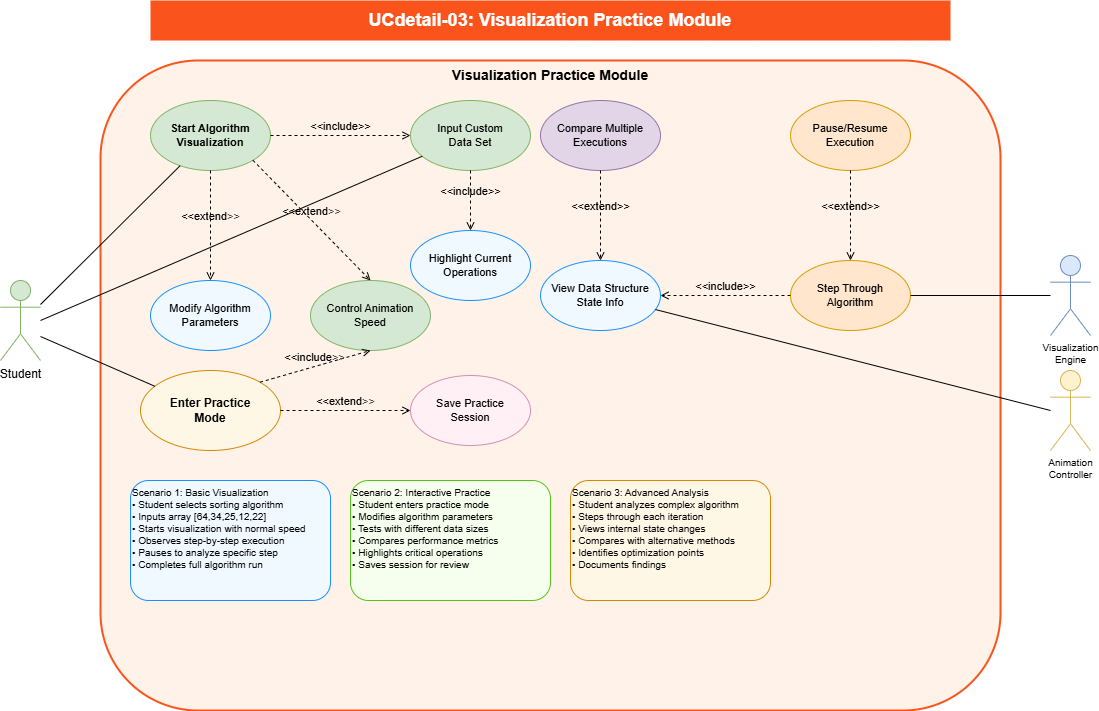

The diagram above was exported from draw.io. Its source (the exported page's mxGraphModel, read from the mxfile embedded in the PNG):
<mxGraphModel dx="526" dy="294" grid="1" gridSize="10" guides="1" tooltips="1" connect="1" arrows="1" fold="1" page="1" pageScale="1" pageWidth="1200" pageHeight="800" math="0" shadow="0">
  <root>
    <mxCell id="0" />
    <mxCell id="1" parent="0" />
    <mxCell id="title" value="UCdetail-03: Visualization Practice Module" style="text;html=1;align=center;verticalAlign=middle;whiteSpace=wrap;rounded=0;fontSize=18;fontStyle=1;fillColor=#fa541c;fontColor=#ffffff" parent="1" vertex="1">
      <mxGeometry x="200" y="20" width="800" height="40" as="geometry" />
    </mxCell>
    <mxCell id="system-boundary" value="Visualization Practice Module" style="rounded=1;whiteSpace=wrap;html=1;fontSize=14;fontStyle=1;fillColor=#fff2e8;strokeColor=#fa541c;strokeWidth=2;verticalAlign=top" parent="1" vertex="1">
      <mxGeometry x="150" y="80" width="900" height="650" as="geometry" />
    </mxCell>
    <mxCell id="student" value="Student" style="shape=umlActor;verticalLabelPosition=bottom;verticalAlign=top;html=1;outlineConnect=0;fontSize=12;fillColor=#d5e8d4;strokeColor=#82b366" parent="1" vertex="1">
      <mxGeometry x="50" y="300" width="40" height="80" as="geometry" />
    </mxCell>
    <mxCell id="visualization-engine" value="Visualization&#10;Engine" style="shape=umlActor;verticalLabelPosition=bottom;verticalAlign=top;html=1;outlineConnect=0;fontSize=10;fillColor=#dae8fc;strokeColor=#6c8ebf" parent="1" vertex="1">
      <mxGeometry x="1100" y="275" width="40" height="80" as="geometry" />
    </mxCell>
    <mxCell id="animation-controller" value="Animation&#10;Controller" style="shape=umlActor;verticalLabelPosition=bottom;verticalAlign=top;html=1;outlineConnect=0;fontSize=10;fillColor=#fff2cc;strokeColor=#d6b656" parent="1" vertex="1">
      <mxGeometry x="1100" y="390" width="40" height="80" as="geometry" />
    </mxCell>
    <mxCell id="start-visualization" value="Start Algorithm&#10;Visualization" style="ellipse;whiteSpace=wrap;html=1;fontSize=11;fillColor=#d5e8d4;strokeColor=#82b366;fontStyle=1" parent="1" vertex="1">
      <mxGeometry x="200" y="120" width="120" height="70" as="geometry" />
    </mxCell>
    <mxCell id="input-data" value="Input Custom&#10;Data Set" style="ellipse;whiteSpace=wrap;html=1;fontSize=11;fillColor=#d5e8d4;strokeColor=#82b366" parent="1" vertex="1">
      <mxGeometry x="460" y="120" width="120" height="70" as="geometry" />
    </mxCell>
    <mxCell id="control-animation" value="Control Animation&#10;Speed" style="ellipse;whiteSpace=wrap;html=1;fontSize=11;fillColor=#d5e8d4;strokeColor=#82b366" parent="1" vertex="1">
      <mxGeometry x="360" y="300" width="120" height="70" as="geometry" />
    </mxCell>
    <mxCell id="step-through" value="Step Through&#10;Algorithm" style="ellipse;whiteSpace=wrap;html=1;fontSize=11;fillColor=#ffe6cc;strokeColor=#d79b00" parent="1" vertex="1">
      <mxGeometry x="840" y="280" width="120" height="70" as="geometry" />
    </mxCell>
    <mxCell id="pause-resume" value="Pause/Resume&#10;Execution" style="ellipse;whiteSpace=wrap;html=1;fontSize=11;fillColor=#ffe6cc;strokeColor=#d79b00" parent="1" vertex="1">
      <mxGeometry x="840" y="120" width="120" height="70" as="geometry" />
    </mxCell>
    <mxCell id="modify-parameters" value="Modify Algorithm&#10;Parameters" style="ellipse;whiteSpace=wrap;html=1;fontSize=11;fillColor=#f0f9ff;strokeColor=#1890ff" parent="1" vertex="1">
      <mxGeometry x="200" y="300" width="120" height="70" as="geometry" />
    </mxCell>
    <mxCell id="highlight-operations" value="Highlight Current&#10;Operations" style="ellipse;whiteSpace=wrap;html=1;fontSize=11;fillColor=#f0f9ff;strokeColor=#1890ff" parent="1" vertex="1">
      <mxGeometry x="460" y="250" width="120" height="70" as="geometry" />
    </mxCell>
    <mxCell id="view-state-info" value="View Data Structure&#10;State Info" style="ellipse;whiteSpace=wrap;html=1;fontSize=11;fillColor=#f0f9ff;strokeColor=#1890ff" parent="1" vertex="1">
      <mxGeometry x="590" y="280" width="120" height="70" as="geometry" />
    </mxCell>
    <mxCell id="compare-executions" value="Compare Multiple&#10;Executions" style="ellipse;whiteSpace=wrap;html=1;fontSize=11;fillColor=#e1d5e7;strokeColor=#9673a6" parent="1" vertex="1">
      <mxGeometry x="590" y="120" width="120" height="70" as="geometry" />
    </mxCell>
    <mxCell id="practice-mode" value="Enter Practice&#10;Mode" style="ellipse;whiteSpace=wrap;html=1;fontSize=12;fillColor=#fff7e6;strokeColor=#d48806;fontStyle=1" parent="1" vertex="1">
      <mxGeometry x="190" y="390" width="140" height="80" as="geometry" />
    </mxCell>
    <mxCell id="save-session" value="Save Practice&#10;Session" style="ellipse;whiteSpace=wrap;html=1;fontSize=11;fillColor=#fff0f6;strokeColor=#d48fb1" parent="1" vertex="1">
      <mxGeometry x="460" y="395" width="120" height="70" as="geometry" />
    </mxCell>
    <mxCell id="scenario-basic" value="Scenario 1: Basic Visualization&#10;• Student selects sorting algorithm&#10;• Inputs array [64,34,25,12,22]&#10;• Starts visualization with normal speed&#10;• Observes step-by-step execution&#10;• Pauses to analyze specific step&#10;• Completes full algorithm run" style="rounded=1;whiteSpace=wrap;html=1;fontSize=10;align=left;verticalAlign=top;fillColor=#f0f9ff;strokeColor=#1890ff" parent="1" vertex="1">
      <mxGeometry x="180" y="500" width="200" height="120" as="geometry" />
    </mxCell>
    <mxCell id="scenario-interactive" value="Scenario 2: Interactive Practice&#10;• Student enters practice mode&#10;• Modifies algorithm parameters&#10;• Tests with different data sizes&#10;• Compares performance metrics&#10;• Highlights critical operations&#10;• Saves session for review" style="rounded=1;whiteSpace=wrap;html=1;fontSize=10;align=left;verticalAlign=top;fillColor=#f6ffed;strokeColor=#52c41a" parent="1" vertex="1">
      <mxGeometry x="400" y="500" width="200" height="120" as="geometry" />
    </mxCell>
    <mxCell id="scenario-advanced" value="Scenario 3: Advanced Analysis&#10;• Student analyzes complex algorithm&#10;• Steps through each iteration&#10;• Views internal state changes&#10;• Compares with alternative methods&#10;• Identifies optimization points&#10;• Documents findings" style="rounded=1;whiteSpace=wrap;html=1;fontSize=10;align=left;verticalAlign=top;fillColor=#fff7e6;strokeColor=#d48806" parent="1" vertex="1">
      <mxGeometry x="620" y="500" width="200" height="120" as="geometry" />
    </mxCell>
    <mxCell id="student-start" value="" style="endArrow=none;html=1;rounded=0;fontSize=12;startSize=8;endSize=8;exitX=1;exitY=0.3;" parent="1" source="student" target="start-visualization" edge="1">
      <mxGeometry width="50" height="50" relative="1" as="geometry">
        <mxPoint x="400" y="400" as="sourcePoint" />
        <mxPoint x="450" y="350" as="targetPoint" />
      </mxGeometry>
    </mxCell>
    <mxCell id="student-input" value="" style="endArrow=none;html=1;rounded=0;fontSize=12;startSize=8;endSize=8;exitX=1;exitY=0.5;" parent="1" source="student" target="input-data" edge="1">
      <mxGeometry width="50" height="50" relative="1" as="geometry">
        <mxPoint x="400" y="400" as="sourcePoint" />
        <mxPoint x="450" y="350" as="targetPoint" />
      </mxGeometry>
    </mxCell>
    <mxCell id="student-practice" value="" style="endArrow=none;html=1;rounded=0;fontSize=12;startSize=8;endSize=8;exitX=1;exitY=0.7;" parent="1" source="student" target="practice-mode" edge="1">
      <mxGeometry width="50" height="50" relative="1" as="geometry">
        <mxPoint x="400" y="400" as="sourcePoint" />
        <mxPoint x="450" y="350" as="targetPoint" />
      </mxGeometry>
    </mxCell>
    <mxCell id="engine-connection" value="" style="endArrow=none;html=1;rounded=0;fontSize=12;startSize=8;endSize=8;" parent="1" source="visualization-engine" target="step-through" edge="1">
      <mxGeometry width="50" height="50" relative="1" as="geometry">
        <mxPoint x="400" y="400" as="sourcePoint" />
        <mxPoint x="450" y="350" as="targetPoint" />
      </mxGeometry>
    </mxCell>
    <mxCell id="animation-connection" value="" style="endArrow=none;html=1;rounded=0;fontSize=12;startSize=8;endSize=8;exitX=0;exitY=0.5;" parent="1" source="animation-controller" target="view-state-info" edge="1">
      <mxGeometry width="50" height="50" relative="1" as="geometry">
        <mxPoint x="400" y="400" as="sourcePoint" />
        <mxPoint x="450" y="350" as="targetPoint" />
      </mxGeometry>
    </mxCell>
    <mxCell id="3" value="&amp;lt;&amp;lt;include&amp;gt;&amp;gt;" style="html=1;verticalAlign=bottom;labelBackgroundColor=none;endArrow=open;endFill=0;dashed=1;exitX=1;exitY=0.5;exitDx=0;exitDy=0;entryX=0;entryY=0.5;entryDx=0;entryDy=0;" parent="1" source="start-visualization" target="input-data" edge="1">
      <mxGeometry width="160" relative="1" as="geometry">
        <mxPoint x="200" y="240" as="sourcePoint" />
        <mxPoint x="360" y="240" as="targetPoint" />
      </mxGeometry>
    </mxCell>
    <mxCell id="6" value="&amp;lt;&amp;lt;include&amp;gt;&amp;gt;" style="html=1;verticalAlign=bottom;labelBackgroundColor=none;endArrow=open;endFill=0;dashed=1;entryX=0.5;entryY=0;entryDx=0;entryDy=0;exitX=0.5;exitY=1;exitDx=0;exitDy=0;" parent="1" source="input-data" target="highlight-operations" edge="1">
      <mxGeometry width="160" relative="1" as="geometry">
        <mxPoint x="319" y="412" as="sourcePoint" />
        <mxPoint x="468" y="320" as="targetPoint" />
      </mxGeometry>
    </mxCell>
    <mxCell id="7" value="&amp;lt;&amp;lt;extend&lt;span style=&quot;color: rgb(63, 63, 63); background-color: transparent;&quot;&gt;&amp;gt;&amp;gt;&lt;/span&gt;" style="html=1;verticalAlign=bottom;labelBackgroundColor=none;endArrow=open;endFill=0;dashed=1;exitX=1;exitY=1;exitDx=0;exitDy=0;entryX=0.5;entryY=0;entryDx=0;entryDy=0;" parent="1" source="start-visualization" target="control-animation" edge="1">
      <mxGeometry width="160" relative="1" as="geometry">
        <mxPoint x="330" y="165" as="sourcePoint" />
        <mxPoint x="470" y="165" as="targetPoint" />
      </mxGeometry>
    </mxCell>
    <mxCell id="8" value="&amp;lt;&amp;lt;include&amp;gt;&amp;gt;" style="html=1;verticalAlign=bottom;labelBackgroundColor=none;endArrow=open;endFill=0;dashed=1;exitX=0;exitY=0.5;exitDx=0;exitDy=0;entryX=1;entryY=0.5;entryDx=0;entryDy=0;" parent="1" source="step-through" target="view-state-info" edge="1">
      <mxGeometry width="160" relative="1" as="geometry">
        <mxPoint x="730" y="460" as="sourcePoint" />
        <mxPoint x="890" y="460" as="targetPoint" />
      </mxGeometry>
    </mxCell>
    <mxCell id="11" value="&amp;lt;&amp;lt;include&lt;span style=&quot;color: rgb(63, 63, 63); background-color: transparent;&quot;&gt;&amp;gt;&amp;gt;&lt;/span&gt;" style="html=1;verticalAlign=bottom;labelBackgroundColor=none;endArrow=open;endFill=0;dashed=1;exitX=1;exitY=0;exitDx=0;exitDy=0;entryX=0.5;entryY=1;entryDx=0;entryDy=0;" parent="1" source="practice-mode" target="control-animation" edge="1">
      <mxGeometry width="160" relative="1" as="geometry">
        <mxPoint x="312" y="190" as="sourcePoint" />
        <mxPoint x="430" y="310" as="targetPoint" />
      </mxGeometry>
    </mxCell>
    <mxCell id="12" value="&amp;lt;&amp;lt;extend&lt;span style=&quot;color: rgb(63, 63, 63); background-color: transparent;&quot;&gt;&amp;gt;&amp;gt;&lt;/span&gt;" style="html=1;verticalAlign=bottom;labelBackgroundColor=none;endArrow=open;endFill=0;dashed=1;exitX=1;exitY=0.5;exitDx=0;exitDy=0;entryX=0;entryY=0.5;entryDx=0;entryDy=0;" parent="1" source="practice-mode" target="save-session" edge="1">
      <mxGeometry width="160" relative="1" as="geometry">
        <mxPoint x="312" y="190" as="sourcePoint" />
        <mxPoint x="430" y="310" as="targetPoint" />
      </mxGeometry>
    </mxCell>
    <mxCell id="14" value="&amp;lt;&amp;lt;extend&amp;gt;&amp;gt;" style="html=1;verticalAlign=bottom;labelBackgroundColor=none;endArrow=open;endFill=0;dashed=1;entryX=0.5;entryY=0;entryDx=0;entryDy=0;exitX=0.5;exitY=1;exitDx=0;exitDy=0;" parent="1" source="compare-executions" target="view-state-info" edge="1">
      <mxGeometry width="160" relative="1" as="geometry">
        <mxPoint x="720" y="165" as="sourcePoint" />
        <mxPoint x="850" y="165" as="targetPoint" />
      </mxGeometry>
    </mxCell>
    <mxCell id="15" value="&amp;lt;&amp;lt;extend&amp;gt;&amp;gt;" style="html=1;verticalAlign=bottom;labelBackgroundColor=none;endArrow=open;endFill=0;dashed=1;entryX=0.5;entryY=0;entryDx=0;entryDy=0;exitX=0.5;exitY=1;exitDx=0;exitDy=0;" parent="1" source="pause-resume" target="step-through" edge="1">
      <mxGeometry width="160" relative="1" as="geometry">
        <mxPoint x="660" y="200" as="sourcePoint" />
        <mxPoint x="660" y="290" as="targetPoint" />
      </mxGeometry>
    </mxCell>
    <mxCell id="16" value="&amp;lt;&amp;lt;extend&lt;span style=&quot;color: rgb(63, 63, 63); background-color: transparent;&quot;&gt;&amp;gt;&amp;gt;&lt;/span&gt;" style="html=1;verticalAlign=bottom;labelBackgroundColor=none;endArrow=open;endFill=0;dashed=1;exitX=0.5;exitY=1;exitDx=0;exitDy=0;entryX=0.5;entryY=0;entryDx=0;entryDy=0;" parent="1" source="start-visualization" target="modify-parameters" edge="1">
      <mxGeometry width="160" relative="1" as="geometry">
        <mxPoint x="312" y="190" as="sourcePoint" />
        <mxPoint x="430" y="310" as="targetPoint" />
      </mxGeometry>
    </mxCell>
  </root>
</mxGraphModel>